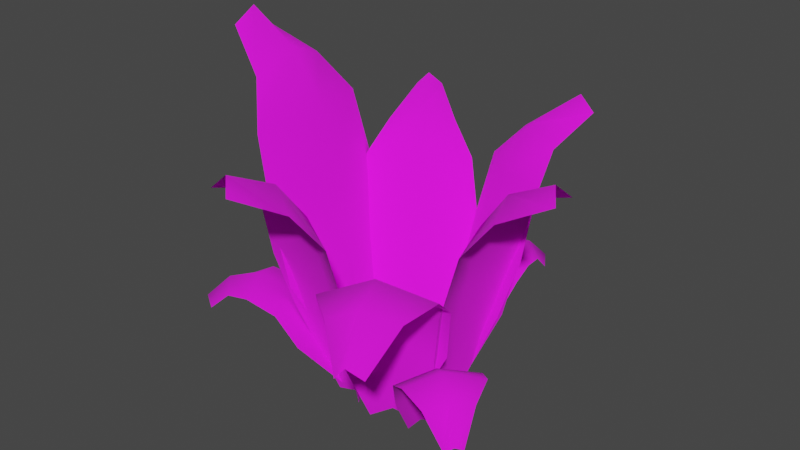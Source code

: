 # Source: Plant_6.blend  (saved by Blender 4.0.36; exported with 4.5.12 LTS)
import bpy
from mathutils import Matrix  # noqa: F401  (used for matrix-valued properties, if any)

bpy.ops.wm.read_factory_settings(use_empty=True)
scene = bpy.context.scene
scene.name = 'Scene'

# ---- images (referenced by path relative to the original .blend; pixels are not part of the script)
import os
ASSET_DIR = os.environ.get("B2B_ASSET_DIR", "")  # directory of the original .blend (textures are referenced by path, not embedded)
HERE = os.path.dirname(os.path.abspath(__file__))  # packed textures are extracted next to this script under _unpacked/

def load_image(name, relpath, width, height, colorspace="sRGB"):
    """Load a texture the original file referenced (path relative to the .blend, or extracted next to this script)."""
    p = next((c for c in (os.path.join(HERE, relpath), os.path.join(ASSET_DIR, relpath)) if relpath and os.path.exists(c)), "")
    if p:
        img = bpy.data.images.load(p, check_existing=True)
        img.name = name
    else:  # same state as the original file: an image datablock whose file is absent (Cycles renders it pink)
        img = bpy.data.images.new(name, width, height)
        img.source = "FILE"
        img.filepath = "//" + (relpath or name)
    img.colorspace_settings.name = colorspace
    return img
img_leaves_png = load_image('Leaves.png', 'textures/Leaves.png', 1024, 1024, 'sRGB')

# ---- materials (node trees are filled in below, after node groups)
mat_leaves = bpy.data.materials.new('Leaves')
mat_leaves.alpha_threshold = 0.2
mat_leaves.use_transparent_shadow = False
mat_leaves.roughness = 0.5
mat_leaves.specular_intensity = 0.0

# ---- material node trees
mat_leaves.use_nodes = True; mat_leaves.node_tree.nodes.clear()
_N = mat_leaves.node_tree.nodes; _L = mat_leaves.node_tree.links
n0 = _N.new('ShaderNodeOutputMaterial'); n0.name = 'Material Output'; n0.location = (1370, 896)
n0.label = 'Material Out'
n1 = _N.new('ShaderNodeTexImage'); n1.name = 'Image Texture'; n1.location = (450, 908)
n1.width = 352
n1.image = img_leaves_png
n2 = _N.new('ShaderNodeBsdfPrincipled'); n2.name = 'Principled BSDF'; n2.location = (973, 975)
n2.inputs[2].default_value = 1.0
n2.inputs[3].default_value = 1.45
_L.new(n2.outputs[0], n0.inputs[0])
_L.new(n1.outputs[0], n2.inputs[0])
_L.new(n1.outputs[1], n2.inputs[4])
n0.is_active_output = True

# ---- world
world_world = bpy.data.worlds.new('World'); scene.world = world_world
world_world.use_nodes = True; world_world.node_tree.nodes.clear()
_N = world_world.node_tree.nodes; _L = world_world.node_tree.links
n0 = _N.new('ShaderNodeOutputWorld'); n0.name = 'World Output'; n0.location = (300, 300)
n1 = _N.new('ShaderNodeBackground'); n1.name = 'Background'; n1.location = (10, 300)
n1.inputs[0].default_value = (0.05088, 0.05088, 0.05088, 1.0)
_L.new(n1.outputs[0], n0.inputs[0])
n0.is_active_output = True
world_world.color = (0.05088, 0.05088, 0.05088)
world_world.use_sun_shadow = False
world_world.sun_shadow_jitter_overblur = 0.0

# ---- meshes
me_plane_006 = bpy.data.meshes.new('Plane.006')
me_plane_006.from_pydata([(0.1712, 0.0286, -0.02838), (0.2413, -0.006007, 0.3574), (0.2823, -0.1591, 0.3529), (0.1534, -0.002734, -0.02381), (0.3149, 0.1317, 0.5036), (0.2733, -0.007376, 0.5141), (0.4833, 0.02403, 0.6387), (0.4609, -0.009532, 0.6734), (0.4833, -0.04036, 0.6387), (0.2823, 0.1396, 0.3529), (0.2495, 0.1329, 0.2103), (0.2084, -0.004783, 0.2149), (0.3149, -0.1393, 0.5033), (0.1835, -0.05062, -0.02838), (0.2495, -0.1326, 0.2103), (0.3678, 0.07787, 0.5816), (0.3453, -0.008454, 0.6163), (0.3678, -0.08981, 0.5816), (0.0883, 0.1017, -0.0301), (0.1598, 0.1586, 0.3866), (0.3102, 0.1079, 0.3844), (0.1038, 0.06286, -0.02381), (0.08805, 0.3058, 0.5398), (0.1806, 0.1945, 0.5553), (0.2734, 0.396, 0.6851), (0.2892, 0.3607, 0.7238), (0.327, 0.3603, 0.6866), (0.06158, 0.2735, 0.3774), (0.04727, 0.2333, 0.2241), (0.1389, 0.1228, 0.2331), (0.3135, 0.1557, 0.5459), (0.1627, 0.06716, -0.02846), (0.2681, 0.08615, 0.2304), (0.1633, 0.3252, 0.6244), (0.2229, 0.2607, 0.6643), (0.3028, 0.2323, 0.6283), (-0.02842, 0.08232, -0.03018), (-0.04442, 0.1612, 0.3611), (0.06724, 0.2738, 0.3587), (0.01299, 0.07446, -0.02381), (-0.2065, 0.1589, 0.504), (-0.06596, 0.1934, 0.5194), (-0.2041, 0.3621, 0.6384), (-0.1653, 0.3605, 0.6752), (-0.1486, 0.3946, 0.64), (-0.1907, 0.1232, 0.3516), (-0.1623, 0.09476, 0.2079), (-0.02295, 0.1288, 0.2172), (0.02736, 0.2956, 0.5102), (0.04321, 0.1245, -0.02853), (0.06685, 0.2286, 0.2142), (-0.19, 0.2337, 0.5829), (-0.1056, 0.2586, 0.621), (-0.04523, 0.3182, 0.5869), (-0.08599, -0.04282, -0.02813), (-0.1523, -0.01287, 0.4747), (-0.2089, 0.1819, 0.4771), (-0.05856, 0.000172, -0.02381), (-0.2201, -0.1998, 0.6653), (-0.1865, -0.01792, 0.6791), (-0.4098, -0.07667, 0.8578), (-0.3882, -0.03285, 0.9013), (-0.415, 0.006361, 0.8597), (-0.1848, -0.2034, 0.4683), (-0.1504, -0.1882, 0.2821), (-0.1173, -0.007993, 0.2883), (-0.242, 0.1496, 0.673), (-0.09306, 0.06441, -0.02602), (-0.1718, 0.1541, 0.2899), (-0.2811, -0.1364, 0.7721), (-0.2638, -0.02452, 0.8172), (-0.2947, 0.07984, 0.7771), (0.0004531, -0.1169, -0.03018), (-0.04235, -0.1851, 0.3611), (-0.2009, -0.1897, 0.3587), (-0.02414, -0.08266, -0.02381), (0.07668, -0.2951, 0.504), (-0.04892, -0.2233, 0.5194), (-0.06507, -0.4408, 0.6384), (-0.09207, -0.4128, 0.6752), (-0.1277, -0.426, 0.64), (0.08984, -0.2583, 0.3516), (0.08887, -0.2182, 0.2079), (-0.03554, -0.1468, 0.2172), (-0.187, -0.233, 0.5102), (-0.08055, -0.09812, -0.02853), (-0.1694, -0.1572, 0.2142), (0.01318, -0.3379, 0.5829), (-0.06516, -0.2978, 0.621), (-0.15, -0.2994, 0.5869), (0.1368, -0.08666, -0.01889), (0.1535, -0.1815, 0.3724), (0.04496, -0.2971, 0.37), (0.09378, -0.09633, -0.01252), (0.3308, -0.2243, 0.4382), (0.1977, -0.2734, 0.4707), (0.3284, -0.4571, 0.3664), (0.3038, -0.4882, 0.4024), (0.2706, -0.4852, 0.3628), (0.2987, -0.1395, 0.3629), (0.2695, -0.1119, 0.2192), (0.1312, -0.1497, 0.2285), (0.08737, -0.3422, 0.4226), (0.06493, -0.1472, -0.01723), (0.04412, -0.2519, 0.2255), (0.3243, -0.334, 0.4343), (0.2524, -0.388, 0.4673), (0.1737, -0.407, 0.4247), (0.1997, -0.06931, -0.0187), (0.2838, -0.1698, 0.2272), (0.2418, -0.2705, 0.2164), (0.1755, -0.08725, -0.01252), (0.4154, -0.1586, 0.2506), (0.3465, -0.2276, 0.2753), (0.4597, -0.2978, 0.1667), (0.4561, -0.3279, 0.188), (0.429, -0.3301, 0.1646), (0.365, -0.1047, 0.2158), (0.3212, -0.07827, 0.1262), (0.2433, -0.1389, 0.1376), (0.2863, -0.2941, 0.2413), (0.1686, -0.1263, -0.02124), (0.2117, -0.2256, 0.1267), (0.4367, -0.229, 0.2315), (0.408, -0.2855, 0.251), (0.3569, -0.3129, 0.2258), (-0.06911, -0.09181, -0.01876), (-0.1931, -0.1342, 0.2271), (-0.272, -0.05882, 0.2163), (-0.07716, -0.06275, -0.01257), (-0.2298, -0.261, 0.2505), (-0.2696, -0.172, 0.2753), (-0.3758, -0.2523, 0.1667), (-0.4025, -0.2382, 0.188), (-0.3948, -0.2122, 0.1645), (-0.1615, -0.2334, 0.2158), (-0.1211, -0.202, 0.1262), (-0.1497, -0.1075, 0.1375), (-0.31, -0.09193, 0.2412), (-0.1111, -0.04227, -0.02129), (-0.2193, -0.04689, 0.1266), (-0.3032, -0.2557, 0.2314), (-0.3457, -0.2086, 0.2509), (-0.3529, -0.151, 0.2257), (0.03723, 0.146, -0.01876), (0.08459, 0.2682, 0.2271), (0.1931, 0.2801, 0.2163), (0.06465, 0.1335, -0.01257), (0.01118, 0.378, 0.2505), (0.1049, 0.3511, 0.2753), (0.1117, 0.484, 0.1667), (0.1398, 0.4954, 0.188), (0.1548, 0.4728, 0.1645), (-0.01164, 0.3078, 0.2158), (-0.01362, 0.2567, 0.1262), (0.07713, 0.2178, 0.1375), (0.1922, 0.3304, 0.2412), (0.1022, 0.1463, -0.02129), (0.1683, 0.232, 0.1266), (0.06254, 0.4307, 0.2314), (0.1259, 0.4328, 0.2509), (0.1746, 0.4013, 0.2257)], [], [(1, 2, 12, 5), (3, 13, 14, 11), (16, 17, 8, 7), (5, 4, 9, 1), (16, 15, 4, 5), (11, 14, 2, 1), (11, 10, 0, 3), (9, 10, 11, 1), (7, 6, 15, 16), (5, 12, 17, 16), (19, 20, 30, 23), (21, 31, 32, 29), (34, 35, 26, 25), (23, 22, 27, 19), (34, 33, 22, 23), (29, 32, 20, 19), (29, 28, 18, 21), (27, 28, 29, 19), (25, 24, 33, 34), (23, 30, 35, 34), (37, 38, 48, 41), (39, 49, 50, 47), (52, 53, 44, 43), (41, 40, 45, 37), (52, 51, 40, 41), (47, 50, 38, 37), (47, 46, 36, 39), (45, 46, 47, 37), (43, 42, 51, 52), (41, 48, 53, 52), (55, 56, 66, 59), (57, 67, 68, 65), (70, 71, 62, 61), (59, 58, 63, 55), (70, 69, 58, 59), (65, 68, 56, 55), (65, 64, 54, 57), (63, 64, 65, 55), (61, 60, 69, 70), (59, 66, 71, 70), (73, 74, 84, 77), (75, 85, 86, 83), (88, 89, 80, 79), (77, 76, 81, 73), (88, 87, 76, 77), (83, 86, 74, 73), (83, 82, 72, 75), (81, 82, 83, 73), (79, 78, 87, 88), (77, 84, 89, 88), (91, 92, 102, 95), (93, 103, 104, 101), (106, 107, 98, 97), (95, 94, 99, 91), (106, 105, 94, 95), (101, 104, 92, 91), (101, 100, 90, 93), (99, 100, 101, 91), (97, 96, 105, 106), (95, 102, 107, 106), (109, 110, 120, 113), (111, 121, 122, 119), (124, 125, 116, 115), (113, 112, 117, 109), (124, 123, 112, 113), (119, 122, 110, 109), (119, 118, 108, 111), (117, 118, 119, 109), (115, 114, 123, 124), (113, 120, 125, 124), (127, 128, 138, 131), (129, 139, 140, 137), (142, 143, 134, 133), (131, 130, 135, 127), (142, 141, 130, 131), (137, 140, 128, 127), (137, 136, 126, 129), (135, 136, 137, 127), (133, 132, 141, 142), (131, 138, 143, 142), (145, 146, 156, 149), (147, 157, 158, 155), (160, 161, 152, 151), (149, 148, 153, 145), (160, 159, 148, 149), (155, 158, 146, 145), (155, 154, 144, 147), (153, 154, 155, 145), (151, 150, 159, 160), (149, 156, 161, 160)])
me_plane_006.polygons.foreach_set('use_smooth', [True] * 90)
_uv = me_plane_006.uv_layers.new(name='UVMap')
_uv.uv.foreach_set('vector', [0.6381, 0.7088, 0.7295, 0.7088, 0.7176, 0.8065, 0.6389, 0.8065, 0.6361, 0.4752, 0.6639, 0.4752, 0.7137, 0.6215, 0.6373, 0.6215, 0.6395, 0.8835, 0.6881, 0.8835, 0.6586, 0.9605, 0.6402, 0.9605, 0.6389, 0.8065, 0.5559, 0.8065, 0.5511, 0.7088, 0.6381, 0.7088, 0.6395, 0.8835, 0.588, 0.8835, 0.5559, 0.8065, 0.6389, 0.8065, 0.6373, 0.6215, 0.7137, 0.6215, 0.7295, 0.7088, 0.6381, 0.7088, 0.6373, 0.6215, 0.5552, 0.6215, 0.6223, 0.4752, 0.6361, 0.4752, 0.5511, 0.7088, 0.5552, 0.6215, 0.6373, 0.6215, 0.6381, 0.7088, 0.6402, 0.9605, 0.6201, 0.9605, 0.588, 0.8835, 0.6395, 0.8835, 0.6389, 0.8065, 0.7176, 0.8065, 0.6881, 0.8835, 0.6395, 0.8835, 0.6381, 0.7088, 0.7295, 0.7088, 0.7176, 0.8065, 0.6389, 0.8065, 0.6361, 0.4752, 0.6639, 0.4752, 0.7137, 0.6215, 0.6373, 0.6215, 0.6395, 0.8835, 0.6881, 0.8835, 0.6586, 0.9605, 0.6402, 0.9605, 0.6389, 0.8065, 0.5559, 0.8065, 0.5511, 0.7088, 0.6381, 0.7088, 0.6395, 0.8835, 0.588, 0.8835, 0.5559, 0.8065, 0.6389, 0.8065, 0.6373, 0.6215, 0.7137, 0.6215, 0.7295, 0.7088, 0.6381, 0.7088, 0.6373, 0.6215, 0.5552, 0.6215, 0.6223, 0.4752, 0.6361, 0.4752, 0.5511, 0.7088, 0.5552, 0.6215, 0.6373, 0.6215, 0.6381, 0.7088, 0.6402, 0.9605, 0.6201, 0.9605, 0.588, 0.8835, 0.6395, 0.8835, 0.6389, 0.8065, 0.7176, 0.8065, 0.6881, 0.8835, 0.6395, 0.8835, 0.6381, 0.7088, 0.7295, 0.7088, 0.7176, 0.8065, 0.6389, 0.8065, 0.6361, 0.4752, 0.6639, 0.4752, 0.7137, 0.6215, 0.6373, 0.6215, 0.6395, 0.8835, 0.6881, 0.8835, 0.6586, 0.9605, 0.6402, 0.9605, 0.6389, 0.8065, 0.5559, 0.8065, 0.5511, 0.7088, 0.6381, 0.7088, 0.6395, 0.8835, 0.588, 0.8835, 0.5559, 0.8065, 0.6389, 0.8065, 0.6373, 0.6215, 0.7137, 0.6215, 0.7295, 0.7088, 0.6381, 0.7088, 0.6373, 0.6215, 0.5552, 0.6215, 0.6223, 0.4752, 0.6361, 0.4752, 0.5511, 0.7088, 0.5552, 0.6215, 0.6373, 0.6215, 0.6381, 0.7088, 0.6402, 0.9605, 0.6201, 0.9605, 0.588, 0.8835, 0.6395, 0.8835, 0.6389, 0.8065, 0.7176, 0.8065, 0.6881, 0.8835, 0.6395, 0.8835, 0.6381, 0.7088, 0.7295, 0.7088, 0.7176, 0.8065, 0.6389, 0.8065, 0.6361, 0.4752, 0.6639, 0.4752, 0.7137, 0.6215, 0.6373, 0.6215, 0.6395, 0.8835, 0.6881, 0.8835, 0.6586, 0.9605, 0.6402, 0.9605, 0.6389, 0.8065, 0.5559, 0.8065, 0.5511, 0.7088, 0.6381, 0.7088, 0.6395, 0.8835, 0.588, 0.8835, 0.5559, 0.8065, 0.6389, 0.8065, 0.6373, 0.6215, 0.7137, 0.6215, 0.7295, 0.7088, 0.6381, 0.7088, 0.6373, 0.6215, 0.5552, 0.6215, 0.6223, 0.4752, 0.6361, 0.4752, 0.5511, 0.7088, 0.5552, 0.6215, 0.6373, 0.6215, 0.6381, 0.7088, 0.6402, 0.9605, 0.6201, 0.9605, 0.588, 0.8835, 0.6395, 0.8835, 0.6389, 0.8065, 0.7176, 0.8065, 0.6881, 0.8835, 0.6395, 0.8835, 0.6381, 0.7088, 0.7295, 0.7088, 0.7176, 0.8065, 0.6389, 0.8065, 0.6361, 0.4752, 0.6639, 0.4752, 0.7137, 0.6215, 0.6373, 0.6215, 0.6395, 0.8835, 0.6881, 0.8835, 0.6586, 0.9605, 0.6402, 0.9605, 0.6389, 0.8065, 0.5559, 0.8065, 0.5511, 0.7088, 0.6381, 0.7088, 0.6395, 0.8835, 0.588, 0.8835, 0.5559, 0.8065, 0.6389, 0.8065, 0.6373, 0.6215, 0.7137, 0.6215, 0.7295, 0.7088, 0.6381, 0.7088, 0.6373, 0.6215, 0.5552, 0.6215, 0.6223, 0.4752, 0.6361, 0.4752, 0.5511, 0.7088, 0.5552, 0.6215, 0.6373, 0.6215, 0.6381, 0.7088, 0.6402, 0.9605, 0.6201, 0.9605, 0.588, 0.8835, 0.6395, 0.8835, 0.6389, 0.8065, 0.7176, 0.8065, 0.6881, 0.8835, 0.6395, 0.8835, 0.6381, 0.7088, 0.7295, 0.7088, 0.7176, 0.8065, 0.6389, 0.8065, 0.6361, 0.4752, 0.6639, 0.4752, 0.7137, 0.6215, 0.6373, 0.6215, 0.6395, 0.8835, 0.6881, 0.8835, 0.6586, 0.9605, 0.6402, 0.9605, 0.6389, 0.8065, 0.5559, 0.8065, 0.5511, 0.7088, 0.6381, 0.7088, 0.6395, 0.8835, 0.588, 0.8835, 0.5559, 0.8065, 0.6389, 0.8065, 0.6373, 0.6215, 0.7137, 0.6215, 0.7295, 0.7088, 0.6381, 0.7088, 0.6373, 0.6215, 0.5552, 0.6215, 0.6223, 0.4752, 0.6361, 0.4752, 0.5511, 0.7088, 0.5552, 0.6215, 0.6373, 0.6215, 0.6381, 0.7088, 0.6402, 0.9605, 0.6201, 0.9605, 0.588, 0.8835, 0.6395, 0.8835, 0.6389, 0.8065, 0.7176, 0.8065, 0.6881, 0.8835, 0.6395, 0.8835, 0.6381, 0.7088, 0.7295, 0.7088, 0.7176, 0.8065, 0.6389, 0.8065, 0.6361, 0.4752, 0.6639, 0.4752, 0.7137, 0.6215, 0.6373, 0.6215, 0.6395, 0.8835, 0.6881, 0.8835, 0.6586, 0.9605, 0.6402, 0.9605, 0.6389, 0.8065, 0.5559, 0.8065, 0.5511, 0.7088, 0.6381, 0.7088, 0.6395, 0.8835, 0.588, 0.8835, 0.5559, 0.8065, 0.6389, 0.8065, 0.6373, 0.6215, 0.7137, 0.6215, 0.7295, 0.7088, 0.6381, 0.7088, 0.6373, 0.6215, 0.5552, 0.6215, 0.6223, 0.4752, 0.6361, 0.4752, 0.5511, 0.7088, 0.5552, 0.6215, 0.6373, 0.6215, 0.6381, 0.7088, 0.6402, 0.9605, 0.6201, 0.9605, 0.588, 0.8835, 0.6395, 0.8835, 0.6389, 0.8065, 0.7176, 0.8065, 0.6881, 0.8835, 0.6395, 0.8835, 0.6381, 0.7088, 0.7295, 0.7088, 0.7176, 0.8065, 0.6389, 0.8065, 0.6361, 0.4752, 0.6639, 0.4752, 0.7137, 0.6215, 0.6373, 0.6215, 0.6395, 0.8835, 0.6881, 0.8835, 0.6586, 0.9605, 0.6402, 0.9605, 0.6389, 0.8065, 0.5559, 0.8065, 0.5511, 0.7088, 0.6381, 0.7088, 0.6395, 0.8835, 0.588, 0.8835, 0.5559, 0.8065, 0.6389, 0.8065, 0.6373, 0.6215, 0.7137, 0.6215, 0.7295, 0.7088, 0.6381, 0.7088, 0.6373, 0.6215, 0.5552, 0.6215, 0.6223, 0.4752, 0.6361, 0.4752, 0.5511, 0.7088, 0.5552, 0.6215, 0.6373, 0.6215, 0.6381, 0.7088, 0.6402, 0.9605, 0.6201, 0.9605, 0.588, 0.8835, 0.6395, 0.8835, 0.6389, 0.8065, 0.7176, 0.8065, 0.6881, 0.8835, 0.6395, 0.8835, 0.6381, 0.7088, 0.7295, 0.7088, 0.7176, 0.8065, 0.6389, 0.8065, 0.6361, 0.4752, 0.6639, 0.4752, 0.7137, 0.6215, 0.6373, 0.6215, 0.6395, 0.8835, 0.6881, 0.8835, 0.6586, 0.9605, 0.6402, 0.9605, 0.6389, 0.8065, 0.5559, 0.8065, 0.5511, 0.7088, 0.6381, 0.7088, 0.6395, 0.8835, 0.588, 0.8835, 0.5559, 0.8065, 0.6389, 0.8065, 0.6373, 0.6215, 0.7137, 0.6215, 0.7295, 0.7088, 0.6381, 0.7088, 0.6373, 0.6215, 0.5552, 0.6215, 0.6223, 0.4752, 0.6361, 0.4752, 0.5511, 0.7088, 0.5552, 0.6215, 0.6373, 0.6215, 0.6381, 0.7088, 0.6402, 0.9605, 0.6201, 0.9605, 0.588, 0.8835, 0.6395, 0.8835, 0.6389, 0.8065, 0.7176, 0.8065, 0.6881, 0.8835, 0.6395, 0.8835])
_ca = me_plane_006.color_attributes.new('Attribute', 'BYTE_COLOR', 'CORNER')
_ca.data.foreach_set('color', [0.9131, 0.9131, 0.9131, 1.0, 0.9301, 0.9301, 0.9301, 1.0, 1.0, 1.0, 1.0, 1.0, 0.9911, 0.9911, 0.9911, 1.0, 0.0, 0.0, 0.0, 1.0, 0.0, 0.0, 0.0, 1.0, 0.7084, 0.7084, 0.7084, 1.0, 0.6939, 0.6939, 0.6939, 1.0, 1.0, 1.0, 1.0, 1.0, 1.0, 1.0, 1.0, 1.0, 1.0, 1.0, 1.0, 1.0, 1.0, 1.0, 1.0, 1.0, 0.9911, 0.9911, 0.9911, 1.0, 0.9911, 0.9911, 0.9911, 1.0, 0.8963, 0.8963, 0.8963, 1.0, 0.9131, 0.9131, 0.9131, 1.0, 1.0, 1.0, 1.0, 1.0, 1.0, 1.0, 1.0, 1.0, 0.9911, 0.9911, 0.9911, 1.0, 0.9911, 0.9911, 0.9911, 1.0, 0.6939, 0.6939, 0.6939, 1.0, 0.7084, 0.7084, 0.7084, 1.0, 0.9301, 0.9301, 0.9301, 1.0, 0.9131, 0.9131, 0.9131, 1.0, 0.6939, 0.6939, 0.6939, 1.0, 0.6867, 0.6867, 0.6867, 1.0, 0.0, 0.0, 0.0, 1.0, 0.0, 0.0, 0.0, 1.0, 0.8963, 0.8963, 0.8963, 1.0, 0.6867, 0.6867, 0.6867, 1.0, 0.6939, 0.6939, 0.6939, 1.0, 0.9131, 0.9131, 0.9131, 1.0, 1.0, 1.0, 1.0, 1.0, 1.0, 1.0, 1.0, 1.0, 1.0, 1.0, 1.0, 1.0, 1.0, 1.0, 1.0, 1.0, 0.9911, 0.9911, 0.9911, 1.0, 1.0, 1.0, 1.0, 1.0, 1.0, 1.0, 1.0, 1.0, 1.0, 1.0, 1.0, 1.0, 0.9216, 0.9216, 0.9216, 1.0, 0.9131, 0.9131, 0.9131, 1.0, 1.0, 1.0, 1.0, 1.0, 1.0, 1.0, 1.0, 1.0, 0.0, 0.0, 0.0, 1.0, 0.0, 0.0, 0.0, 1.0, 0.7011, 0.7011, 0.7011, 1.0, 0.6939, 0.6939, 0.6939, 1.0, 1.0, 1.0, 1.0, 1.0, 1.0, 1.0, 1.0, 1.0, 1.0, 1.0, 1.0, 1.0, 1.0, 1.0, 1.0, 1.0, 1.0, 1.0, 1.0, 1.0, 1.0, 1.0, 1.0, 1.0, 0.9473, 0.9473, 0.9473, 1.0, 0.9216, 0.9216, 0.9216, 1.0, 1.0, 1.0, 1.0, 1.0, 1.0, 1.0, 1.0, 1.0, 1.0, 1.0, 1.0, 1.0, 1.0, 1.0, 1.0, 1.0, 0.6939, 0.6939, 0.6939, 1.0, 0.7011, 0.7011, 0.7011, 1.0, 0.9131, 0.9131, 0.9131, 1.0, 0.9216, 0.9216, 0.9216, 1.0, 0.6939, 0.6939, 0.6939, 1.0, 0.7084, 0.7084, 0.7084, 1.0, 0.0, 0.0, 0.0, 1.0, 0.0, 0.0, 0.0, 1.0, 0.9473, 0.9473, 0.9473, 1.0, 0.7084, 0.7084, 0.7084, 1.0, 0.6939, 0.6939, 0.6939, 1.0, 0.9216, 0.9216, 0.9216, 1.0, 1.0, 1.0, 1.0, 1.0, 1.0, 1.0, 1.0, 1.0, 1.0, 1.0, 1.0, 1.0, 1.0, 1.0, 1.0, 1.0, 1.0, 1.0, 1.0, 1.0, 1.0, 1.0, 1.0, 1.0, 1.0, 1.0, 1.0, 1.0, 1.0, 1.0, 1.0, 1.0, 0.9301, 0.9301, 0.9301, 1.0, 0.9387, 0.9387, 0.9387, 1.0, 1.0, 1.0, 1.0, 1.0, 1.0, 1.0, 1.0, 1.0, 0.0, 0.0, 0.0, 1.0, 0.0, 0.0, 0.0, 1.0, 0.7084, 0.7084, 0.7084, 1.0, 0.6939, 0.6939, 0.6939, 1.0, 1.0, 1.0, 1.0, 1.0, 1.0, 1.0, 1.0, 1.0, 1.0, 1.0, 1.0, 1.0, 1.0, 1.0, 1.0, 1.0, 1.0, 1.0, 1.0, 1.0, 1.0, 1.0, 1.0, 1.0, 0.9473, 0.9473, 0.9473, 1.0, 0.9301, 0.9301, 0.9301, 1.0, 1.0, 1.0, 1.0, 1.0, 1.0, 1.0, 1.0, 1.0, 1.0, 1.0, 1.0, 1.0, 1.0, 1.0, 1.0, 1.0, 0.6939, 0.6939, 0.6939, 1.0, 0.7084, 0.7084, 0.7084, 1.0, 0.9387, 0.9387, 0.9387, 1.0, 0.9301, 0.9301, 0.9301, 1.0, 0.6939, 0.6939, 0.6939, 1.0, 0.7084, 0.7084, 0.7084, 1.0, 0.0, 0.0, 0.0, 1.0, 0.0, 0.0, 0.0, 1.0, 0.9473, 0.9473, 0.9473, 1.0, 0.7084, 0.7084, 0.7084, 1.0, 0.6939, 0.6939, 0.6939, 1.0, 0.9301, 0.9301, 0.9301, 1.0, 1.0, 1.0, 1.0, 1.0, 1.0, 1.0, 1.0, 1.0, 1.0, 1.0, 1.0, 1.0, 1.0, 1.0, 1.0, 1.0, 1.0, 1.0, 1.0, 1.0, 1.0, 1.0, 1.0, 1.0, 1.0, 1.0, 1.0, 1.0, 1.0, 1.0, 1.0, 1.0, 0.9823, 0.9823, 0.9823, 1.0, 0.9911, 0.9911, 0.9911, 1.0, 1.0, 1.0, 1.0, 1.0, 1.0, 1.0, 1.0, 1.0, 0.002125, 0.002125, 0.002125, 1.0, 0.0, 0.0, 0.0, 1.0, 0.7913, 0.7913, 0.7913, 1.0, 0.7454, 0.7454, 0.7454, 1.0, 1.0, 1.0, 1.0, 1.0, 1.0, 1.0, 1.0, 1.0, 1.0, 1.0, 1.0, 1.0, 1.0, 1.0, 1.0, 1.0, 1.0, 1.0, 1.0, 1.0, 1.0, 1.0, 1.0, 1.0, 1.0, 1.0, 1.0, 1.0, 0.9823, 0.9823, 0.9823, 1.0, 1.0, 1.0, 1.0, 1.0, 1.0, 1.0, 1.0, 1.0, 1.0, 1.0, 1.0, 1.0, 1.0, 1.0, 1.0, 1.0, 0.7454, 0.7454, 0.7454, 1.0, 0.7913, 0.7913, 0.7913, 1.0, 0.9911, 0.9911, 0.9911, 1.0, 0.9823, 0.9823, 0.9823, 1.0, 0.7454, 0.7454, 0.7454, 1.0, 0.7913, 0.7913, 0.7913, 1.0, 0.0, 0.0, 0.0, 1.0, 0.002125, 0.002125, 0.002125, 1.0, 1.0, 1.0, 1.0, 1.0, 0.7913, 0.7913, 0.7913, 1.0, 0.7454, 0.7454, 0.7454, 1.0, 0.9823, 0.9823, 0.9823, 1.0, 1.0, 1.0, 1.0, 1.0, 1.0, 1.0, 1.0, 1.0, 1.0, 1.0, 1.0, 1.0, 1.0, 1.0, 1.0, 1.0, 1.0, 1.0, 1.0, 1.0, 1.0, 1.0, 1.0, 1.0, 1.0, 1.0, 1.0, 1.0, 1.0, 1.0, 1.0, 1.0, 0.9647, 0.9647, 0.9647, 1.0, 0.9911, 0.9911, 0.9911, 1.0, 1.0, 1.0, 1.0, 1.0, 1.0, 1.0, 1.0, 1.0, 0.0, 0.0, 0.0, 1.0, 0.0, 0.0, 0.0, 1.0, 0.7991, 0.7991, 0.7991, 1.0, 0.7157, 0.7157, 0.7157, 1.0, 1.0, 1.0, 1.0, 1.0, 1.0, 1.0, 1.0, 1.0, 1.0, 1.0, 1.0, 1.0, 1.0, 1.0, 1.0, 1.0, 1.0, 1.0, 1.0, 1.0, 1.0, 1.0, 1.0, 1.0, 0.956, 0.956, 0.956, 1.0, 0.9647, 0.9647, 0.9647, 1.0, 1.0, 1.0, 1.0, 1.0, 1.0, 1.0, 1.0, 1.0, 1.0, 1.0, 1.0, 1.0, 1.0, 1.0, 1.0, 1.0, 0.7157, 0.7157, 0.7157, 1.0, 0.7991, 0.7991, 0.7991, 1.0, 0.9911, 0.9911, 0.9911, 1.0, 0.9647, 0.9647, 0.9647, 1.0, 0.7157, 0.7157, 0.7157, 1.0, 0.6939, 0.6939, 0.6939, 1.0, 0.0, 0.0, 0.0, 1.0, 0.0, 0.0, 0.0, 1.0, 0.956, 0.956, 0.956, 1.0, 0.6939, 0.6939, 0.6939, 1.0, 0.7157, 0.7157, 0.7157, 1.0, 0.9647, 0.9647, 0.9647, 1.0, 1.0, 1.0, 1.0, 1.0, 1.0, 1.0, 1.0, 1.0, 1.0, 1.0, 1.0, 1.0, 1.0, 1.0, 1.0, 1.0, 1.0, 1.0, 1.0, 1.0, 1.0, 1.0, 1.0, 1.0, 1.0, 1.0, 1.0, 1.0, 1.0, 1.0, 1.0, 1.0, 0.9473, 0.9473, 0.9473, 1.0, 0.9734, 0.9734, 0.9734, 1.0, 1.0, 1.0, 1.0, 1.0, 1.0, 1.0, 1.0, 1.0, 0.0, 0.0, 0.0, 1.0, 0.0, 0.0, 0.0, 1.0, 0.7758, 0.7758, 0.7758, 1.0, 0.7231, 0.7231, 0.7231, 1.0, 1.0, 1.0, 1.0, 1.0, 1.0, 1.0, 1.0, 1.0, 1.0, 1.0, 1.0, 1.0, 1.0, 1.0, 1.0, 1.0, 1.0, 1.0, 1.0, 1.0, 1.0, 1.0, 1.0, 1.0, 0.9216, 0.9216, 0.9216, 1.0, 0.9473, 0.9473, 0.9473, 1.0, 1.0, 1.0, 1.0, 1.0, 1.0, 1.0, 1.0, 1.0, 1.0, 1.0, 1.0, 1.0, 1.0, 1.0, 1.0, 1.0, 0.7231, 0.7231, 0.7231, 1.0, 0.7758, 0.7758, 0.7758, 1.0, 0.9734, 0.9734, 0.9734, 1.0, 0.9473, 0.9473, 0.9473, 1.0, 0.7231, 0.7231, 0.7231, 1.0, 0.7011, 0.7011, 0.7011, 1.0, 0.0, 0.0, 0.0, 1.0, 0.0, 0.0, 0.0, 1.0, 0.9216, 0.9216, 0.9216, 1.0, 0.7011, 0.7011, 0.7011, 1.0, 0.7231, 0.7231, 0.7231, 1.0, 0.9473, 0.9473, 0.9473, 1.0, 1.0, 1.0, 1.0, 1.0, 1.0, 1.0, 1.0, 1.0, 1.0, 1.0, 1.0, 1.0, 1.0, 1.0, 1.0, 1.0, 1.0, 1.0, 1.0, 1.0, 1.0, 1.0, 1.0, 1.0, 1.0, 1.0, 1.0, 1.0, 1.0, 1.0, 1.0, 1.0, 0.9216, 0.9216, 0.9216, 1.0, 0.9301, 0.9301, 0.9301, 1.0, 0.9911, 0.9911, 0.9911, 1.0, 1.0, 1.0, 1.0, 1.0, 0.0, 0.0, 0.0, 1.0, 0.0, 0.0, 0.0, 1.0, 0.7379, 0.7379, 0.7379, 1.0, 0.7011, 0.7011, 0.7011, 1.0, 1.0, 1.0, 1.0, 1.0, 1.0, 1.0, 1.0, 1.0, 1.0, 1.0, 1.0, 1.0, 1.0, 1.0, 1.0, 1.0, 1.0, 1.0, 1.0, 1.0, 0.9911, 0.9911, 0.9911, 1.0, 0.9131, 0.9131, 0.9131, 1.0, 0.9216, 0.9216, 0.9216, 1.0, 1.0, 1.0, 1.0, 1.0, 1.0, 1.0, 1.0, 1.0, 0.9911, 0.9911, 0.9911, 1.0, 1.0, 1.0, 1.0, 1.0, 0.7011, 0.7011, 0.7011, 1.0, 0.7379, 0.7379, 0.7379, 1.0, 0.9301, 0.9301, 0.9301, 1.0, 0.9216, 0.9216, 0.9216, 1.0, 0.7011, 0.7011, 0.7011, 1.0, 0.7011, 0.7011, 0.7011, 1.0, 0.0, 0.0, 0.0, 1.0, 0.0, 0.0, 0.0, 1.0, 0.9131, 0.9131, 0.9131, 1.0, 0.7011, 0.7011, 0.7011, 1.0, 0.7011, 0.7011, 0.7011, 1.0, 0.9216, 0.9216, 0.9216, 1.0, 1.0, 1.0, 1.0, 1.0, 1.0, 1.0, 1.0, 1.0, 1.0, 1.0, 1.0, 1.0, 1.0, 1.0, 1.0, 1.0, 1.0, 1.0, 1.0, 1.0, 0.9911, 0.9911, 0.9911, 1.0, 1.0, 1.0, 1.0, 1.0, 1.0, 1.0, 1.0, 1.0, 0.9387, 0.9387, 0.9387, 1.0, 0.956, 0.956, 0.956, 1.0, 1.0, 1.0, 1.0, 1.0, 1.0, 1.0, 1.0, 1.0, 0.0, 0.0, 0.0, 1.0, 0.0, 0.0, 0.0, 1.0, 0.6939, 0.6939, 0.6939, 1.0, 0.6172, 0.6172, 0.6172, 1.0, 1.0, 1.0, 1.0, 1.0, 1.0, 1.0, 1.0, 1.0, 1.0, 1.0, 1.0, 1.0, 1.0, 1.0, 1.0, 1.0, 1.0, 1.0, 1.0, 1.0, 1.0, 1.0, 1.0, 1.0, 0.9301, 0.9301, 0.9301, 1.0, 0.9387, 0.9387, 0.9387, 1.0, 1.0, 1.0, 1.0, 1.0, 1.0, 1.0, 1.0, 1.0, 1.0, 1.0, 1.0, 1.0, 1.0, 1.0, 1.0, 1.0, 0.6172, 0.6172, 0.6172, 1.0, 0.6939, 0.6939, 0.6939, 1.0, 0.956, 0.956, 0.956, 1.0, 0.9387, 0.9387, 0.9387, 1.0, 0.6172, 0.6172, 0.6172, 1.0, 0.6654, 0.6654, 0.6654, 1.0, 0.0, 0.0, 0.0, 1.0, 0.0, 0.0, 0.0, 1.0, 0.9301, 0.9301, 0.9301, 1.0, 0.6654, 0.6654, 0.6654, 1.0, 0.6172, 0.6172, 0.6172, 1.0, 0.9387, 0.9387, 0.9387, 1.0, 1.0, 1.0, 1.0, 1.0, 1.0, 1.0, 1.0, 1.0, 1.0, 1.0, 1.0, 1.0, 1.0, 1.0, 1.0, 1.0, 1.0, 1.0, 1.0, 1.0, 1.0, 1.0, 1.0, 1.0, 1.0, 1.0, 1.0, 1.0, 1.0, 1.0, 1.0, 1.0, 0.7682, 0.7682, 0.7682, 1.0, 0.7758, 0.7758, 0.7758, 1.0, 0.9647, 0.9647, 0.9647, 1.0, 0.9647, 0.9647, 0.9647, 1.0, 0.0, 0.0, 0.0, 1.0, 0.0, 0.0, 0.0, 1.0, 0.4179, 0.4179, 0.4179, 1.0, 0.3813, 0.3813, 0.3813, 1.0, 1.0, 1.0, 1.0, 1.0, 1.0, 1.0, 1.0, 1.0, 1.0, 1.0, 1.0, 1.0, 1.0, 1.0, 1.0, 1.0, 0.9647, 0.9647, 0.9647, 1.0, 0.9823, 0.9823, 0.9823, 1.0, 0.7758, 0.7758, 0.7758, 1.0, 0.7682, 0.7682, 0.7682, 1.0, 1.0, 1.0, 1.0, 1.0, 1.0, 1.0, 1.0, 1.0, 0.9823, 0.9823, 0.9823, 1.0, 0.9647, 0.9647, 0.9647, 1.0, 0.3813, 0.3813, 0.3813, 1.0, 0.4179, 0.4179, 0.4179, 1.0, 0.7758, 0.7758, 0.7758, 1.0, 0.7682, 0.7682, 0.7682, 1.0, 0.3813, 0.3813, 0.3813, 1.0, 0.3916, 0.3916, 0.3916, 1.0, 0.0, 0.0, 0.0, 1.0, 0.0, 0.0, 0.0, 1.0, 0.7758, 0.7758, 0.7758, 1.0, 0.3916, 0.3916, 0.3916, 1.0, 0.3813, 0.3813, 0.3813, 1.0, 0.7682, 0.7682, 0.7682, 1.0, 1.0, 1.0, 1.0, 1.0, 1.0, 1.0, 1.0, 1.0, 1.0, 1.0, 1.0, 1.0, 1.0, 1.0, 1.0, 1.0, 0.9647, 0.9647, 0.9647, 1.0, 0.9647, 0.9647, 0.9647, 1.0, 1.0, 1.0, 1.0, 1.0, 1.0, 1.0, 1.0, 1.0])
me_plane_006.materials.append(mat_leaves)
me_plane_006.update()

# ---- objects
ob_plant_6 = bpy.data.objects.new('Plant_6', me_plane_006)

# ---- transforms, parenting, visibility, modifiers, constraints
ob_plant_6.location = (0.0, 0.0, 0.0)

# ---- collection membership
scene.collection.objects.link(ob_plant_6)

# ---- scene / render settings (as saved in the file)
scene.frame_start = 1; scene.frame_end = 250; scene.frame_set(1)
scene.render.engine = 'BLENDER_EEVEE_NEXT'
scene.cycles.sampling_pattern = 'TABULATED_SOBOL'
scene.view_settings.view_transform = 'Filmic'
bpy.context.view_layer.update()

# ---- added for rendering (the .blend has no active camera and no usable light): camera, sun
cam_auto = bpy.data.cameras.new('AutoCamera')
cam_auto.lens = 50.0
cam_auto.sensor_width = 36.0
cam_auto.clip_end = 1000.0
ob_auto_camera = bpy.data.objects.new('AutoCamera', cam_auto)
scene.collection.objects.link(ob_auto_camera)
ob_auto_camera.location = (1.53811, -1.80112, 1.63873)
ob_auto_camera.rotation_euler = (1.09748, -7.21219e-08, 0.694738)
scene.camera = ob_auto_camera
light_auto_sun = bpy.data.lights.new('AutoSun', 'SUN')
light_auto_sun.energy = 3.0
light_auto_sun.angle = 0.0523599
ob_auto_sun = bpy.data.objects.new('AutoSun', light_auto_sun)
scene.collection.objects.link(ob_auto_sun)
ob_auto_sun.rotation_euler = (0.872665, 0.174533, 0.523599)
bpy.context.view_layer.update()
